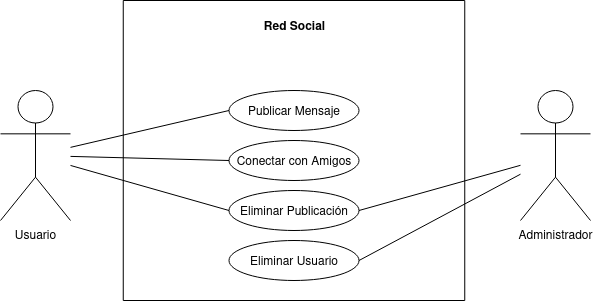

The diagram above was exported from draw.io. Its source (the exported page's mxGraphModel, read from the mxfile embedded in the PNG):
<mxGraphModel dx="856" dy="647" grid="1" gridSize="10" guides="1" tooltips="1" connect="1" arrows="1" fold="1" page="1" pageScale="1" pageWidth="827" pageHeight="1169" math="0" shadow="0">
  <root>
    <mxCell id="0" />
    <mxCell id="1" parent="0" />
    <mxCell id="9LS9V5nJIBvV5_csPEtY-1" value="Administrador" style="shape=umlActor;verticalLabelPosition=bottom;verticalAlign=top;html=1;outlineConnect=0;" vertex="1" parent="1">
      <mxGeometry x="640" y="250" width="70" height="130" as="geometry" />
    </mxCell>
    <mxCell id="9LS9V5nJIBvV5_csPEtY-2" value="Usuario" style="shape=umlActor;verticalLabelPosition=bottom;verticalAlign=top;html=1;outlineConnect=0;" vertex="1" parent="1">
      <mxGeometry x="120" y="250" width="70" height="130" as="geometry" />
    </mxCell>
    <mxCell id="9LS9V5nJIBvV5_csPEtY-3" value="" style="swimlane;startSize=0;" vertex="1" parent="1">
      <mxGeometry x="242.75" y="160" width="341.5" height="300" as="geometry" />
    </mxCell>
    <mxCell id="9LS9V5nJIBvV5_csPEtY-14" value="Publicar Mensaje" style="ellipse;whiteSpace=wrap;html=1;" vertex="1" parent="9LS9V5nJIBvV5_csPEtY-3">
      <mxGeometry x="105.75" y="90" width="130" height="40" as="geometry" />
    </mxCell>
    <mxCell id="9LS9V5nJIBvV5_csPEtY-13" value="Conectar con Amigos" style="ellipse;whiteSpace=wrap;html=1;" vertex="1" parent="9LS9V5nJIBvV5_csPEtY-3">
      <mxGeometry x="105.75" y="140" width="130" height="40" as="geometry" />
    </mxCell>
    <mxCell id="9LS9V5nJIBvV5_csPEtY-12" value="Eliminar Publicación" style="ellipse;whiteSpace=wrap;html=1;" vertex="1" parent="9LS9V5nJIBvV5_csPEtY-3">
      <mxGeometry x="105.75" y="190" width="130" height="40" as="geometry" />
    </mxCell>
    <mxCell id="9LS9V5nJIBvV5_csPEtY-8" value="Eliminar Usuario" style="ellipse;whiteSpace=wrap;html=1;" vertex="1" parent="9LS9V5nJIBvV5_csPEtY-3">
      <mxGeometry x="105.75" y="240" width="130" height="40" as="geometry" />
    </mxCell>
    <mxCell id="9LS9V5nJIBvV5_csPEtY-17" value="&lt;b&gt;Red Social&lt;/b&gt;" style="text;html=1;align=center;verticalAlign=middle;resizable=0;points=[];autosize=1;strokeColor=none;fillColor=none;" vertex="1" parent="9LS9V5nJIBvV5_csPEtY-3">
      <mxGeometry x="131.25" y="10" width="80" height="30" as="geometry" />
    </mxCell>
    <mxCell id="9LS9V5nJIBvV5_csPEtY-18" value="" style="endArrow=none;html=1;rounded=0;exitX=1;exitY=0.5;exitDx=0;exitDy=0;" edge="1" parent="1" source="9LS9V5nJIBvV5_csPEtY-12" target="9LS9V5nJIBvV5_csPEtY-1">
      <mxGeometry width="50" height="50" relative="1" as="geometry">
        <mxPoint x="500" y="370" as="sourcePoint" />
        <mxPoint x="440" y="350" as="targetPoint" />
      </mxGeometry>
    </mxCell>
    <mxCell id="9LS9V5nJIBvV5_csPEtY-19" value="" style="endArrow=none;html=1;rounded=0;exitX=1;exitY=0.5;exitDx=0;exitDy=0;" edge="1" parent="1" source="9LS9V5nJIBvV5_csPEtY-8" target="9LS9V5nJIBvV5_csPEtY-1">
      <mxGeometry width="50" height="50" relative="1" as="geometry">
        <mxPoint x="390" y="400" as="sourcePoint" />
        <mxPoint x="440" y="350" as="targetPoint" />
      </mxGeometry>
    </mxCell>
    <mxCell id="9LS9V5nJIBvV5_csPEtY-20" value="" style="endArrow=none;html=1;rounded=0;entryX=0;entryY=0.5;entryDx=0;entryDy=0;" edge="1" parent="1" source="9LS9V5nJIBvV5_csPEtY-2" target="9LS9V5nJIBvV5_csPEtY-13">
      <mxGeometry width="50" height="50" relative="1" as="geometry">
        <mxPoint x="390" y="400" as="sourcePoint" />
        <mxPoint x="440" y="350" as="targetPoint" />
      </mxGeometry>
    </mxCell>
    <mxCell id="9LS9V5nJIBvV5_csPEtY-21" value="" style="endArrow=none;html=1;rounded=0;exitX=0;exitY=0.5;exitDx=0;exitDy=0;" edge="1" parent="1" source="9LS9V5nJIBvV5_csPEtY-14" target="9LS9V5nJIBvV5_csPEtY-2">
      <mxGeometry width="50" height="50" relative="1" as="geometry">
        <mxPoint x="390" y="400" as="sourcePoint" />
        <mxPoint x="440" y="350" as="targetPoint" />
      </mxGeometry>
    </mxCell>
    <mxCell id="9LS9V5nJIBvV5_csPEtY-22" value="" style="endArrow=none;html=1;rounded=0;entryX=0;entryY=0.5;entryDx=0;entryDy=0;" edge="1" parent="1" source="9LS9V5nJIBvV5_csPEtY-2" target="9LS9V5nJIBvV5_csPEtY-12">
      <mxGeometry width="50" height="50" relative="1" as="geometry">
        <mxPoint x="390" y="400" as="sourcePoint" />
        <mxPoint x="440" y="350" as="targetPoint" />
      </mxGeometry>
    </mxCell>
  </root>
</mxGraphModel>